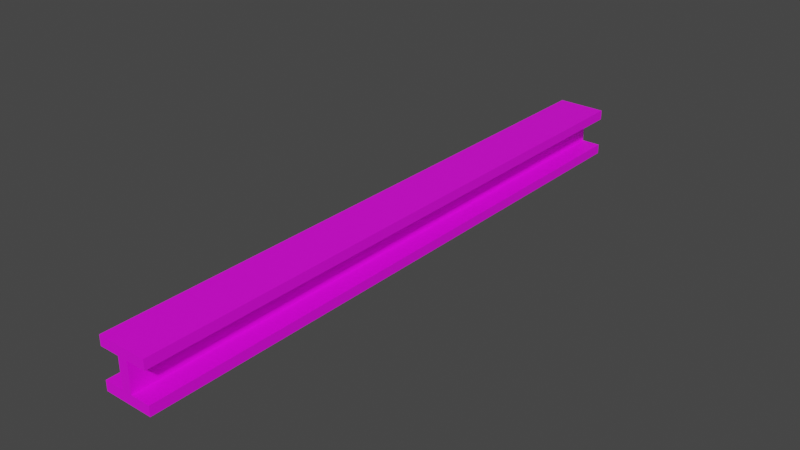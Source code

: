 # Source: iBar.blend  (saved by Blender 2.93.21; exported with 4.5.12 LTS)
import bpy
from mathutils import Matrix  # noqa: F401  (used for matrix-valued properties, if any)

bpy.ops.wm.read_factory_settings(use_empty=True)
scene = bpy.context.scene
scene.name = 'Scene'

# ---- collections
col_collection = bpy.data.collections.new('Collection'); scene.collection.children.link(col_collection)

# ---- images (referenced by path relative to the original .blend; pixels are not part of the script)
import os
ASSET_DIR = os.environ.get("B2B_ASSET_DIR", "")  # directory of the original .blend (textures are referenced by path, not embedded)
HERE = os.path.dirname(os.path.abspath(__file__))  # packed textures are extracted next to this script under _unpacked/

def load_image(name, relpath, width, height, colorspace="sRGB"):
    """Load a texture the original file referenced (path relative to the .blend, or extracted next to this script)."""
    p = next((c for c in (os.path.join(HERE, relpath), os.path.join(ASSET_DIR, relpath)) if relpath and os.path.exists(c)), "")
    if p:
        img = bpy.data.images.load(p, check_existing=True)
        img.name = name
    else:  # same state as the original file: an image datablock whose file is absent (Cycles renders it pink)
        img = bpy.data.images.new(name, width, height)
        img.source = "FILE"
        img.filepath = "//" + (relpath or name)
    img.colorspace_settings.name = colorspace
    return img
img_palette_updated_png = load_image('Palette_updated.png', 'Palette_updated.png', 1024, 1024, 'sRGB')

# ---- materials (node trees are filled in below, after node groups)
mat_material_001 = bpy.data.materials.new('Material.001')
mat_material_001.use_transparent_shadow = False

# ---- material node trees
mat_material_001.use_nodes = True; mat_material_001.node_tree.nodes.clear()
_N = mat_material_001.node_tree.nodes; _L = mat_material_001.node_tree.links
n0 = _N.new('ShaderNodeOutputMaterial'); n0.name = 'Material Output'; n0.location = (300, 300)
n1 = _N.new('ShaderNodeTexImage'); n1.name = 'Image Texture'; n1.location = (-478, 214)
n1.image = img_palette_updated_png
n2 = _N.new('ShaderNodeBsdfPrincipled'); n2.name = 'Principled BSDF'; n2.location = (10, 300)
n2.distribution = 'GGX'
n2.subsurface_method = 'BURLEY'
n2.inputs[3].default_value = 1.45
n2.inputs[27].default_value = (0.0, 0.0, 0.0, 1.0)
n2.inputs[28].default_value = 1.0
_L.new(n2.outputs[0], n0.inputs[0])
_L.new(n1.outputs[0], n2.inputs[0])
n0.is_active_output = True

# ---- world
world_world = bpy.data.worlds.new('World'); scene.world = world_world
world_world.use_nodes = True; world_world.node_tree.nodes.clear()
_N = world_world.node_tree.nodes; _L = world_world.node_tree.links
n0 = _N.new('ShaderNodeOutputWorld'); n0.name = 'World Output'; n0.location = (300, 300)
n1 = _N.new('ShaderNodeBackground'); n1.name = 'Background'; n1.location = (10, 300)
n1.inputs[0].default_value = (0.05088, 0.05088, 0.05088, 1.0)
_L.new(n1.outputs[0], n0.inputs[0])
n0.is_active_output = True
world_world.color = (0.05088, 0.05088, 0.05088)
world_world.use_sun_shadow = False
world_world.sun_shadow_jitter_overblur = 0.0

# ---- meshes
me_cube_001 = bpy.data.meshes.new('Cube.001')
me_cube_001.from_pydata([(-1.0, -1.0, -1.0), (-1.0, -1.0, 1.0), (-1.0, 1.0, -1.0), (-1.0, 1.0, 1.0), (1.0, -1.0, -1.0), (1.0, -1.0, 1.0), (1.0, 1.0, -1.0), (1.0, 1.0, 1.0), (-1.0, -1.0, -0.6), (-1.0, -1.0, -0.2), (-1.0, -1.0, 0.2), (-1.0, -1.0, 0.6), (-1.0, 1.0, 0.6), (-1.0, 1.0, 0.2), (-1.0, 1.0, -0.2), (-1.0, 1.0, -0.6), (1.0, 1.0, 0.6), (1.0, 1.0, 0.2), (1.0, 1.0, -0.2), (1.0, 1.0, -0.6), (1.0, -1.0, 0.6), (1.0, -1.0, 0.2), (1.0, -1.0, -0.2), (1.0, -1.0, -0.6), (-5.0, 1.0, -1.0), (-5.0, -1.0, -1.0), (-5.0, -1.0, 0.6), (-5.0, -1.0, 1.0), (-5.0, 1.0, 1.0), (-5.0, 1.0, -0.6), (-5.0, -1.0, -0.6), (-5.0, 1.0, 0.6), (5.0, 1.0, -0.6), (5.0, 1.0, -1.0), (5.0, -1.0, -1.0), (5.0, 1.0, 1.0), (5.0, -1.0, 1.0), (5.0, -1.0, -0.6), (5.0, 1.0, 0.6), (5.0, -1.0, 0.6)], [], [(2, 0, 25, 24), (12, 3, 7, 16), (7, 5, 36, 35), (20, 5, 1, 11), (2, 6, 4, 0), (7, 3, 1, 5), (4, 23, 8, 0), (23, 22, 9, 8), (22, 21, 10, 9), (21, 20, 11, 10), (19, 23, 37, 32), (19, 18, 22, 23), (18, 17, 21, 22), (17, 16, 20, 21), (2, 15, 19, 6), (15, 14, 18, 19), (14, 13, 17, 18), (13, 12, 16, 17), (1, 3, 28, 27), (8, 9, 14, 15), (9, 10, 13, 14), (10, 11, 12, 13), (26, 27, 28, 31), (25, 30, 29, 24), (8, 15, 29, 30), (3, 12, 31, 28), (15, 2, 24, 29), (0, 8, 30, 25), (11, 1, 27, 26), (12, 11, 26, 31), (38, 35, 36, 39), (33, 32, 37, 34), (6, 19, 32, 33), (20, 16, 38, 39), (5, 20, 39, 36), (16, 7, 35, 38), (23, 4, 34, 37), (4, 6, 33, 34)])
_uv = me_cube_001.uv_layers.new(name='UVMap')
_uv.uv.foreach_set('vector', [0.4033, 0.6138, 0.4033, 0.5796, 0.4033, 0.5796, 0.4033, 0.6138, 0.3418, 0.6479, 0.335, 0.6479, 0.335, 0.6138, 0.3418, 0.6138, 0.3732, 0.6027, 0.3729, 0.598, 0.3822, 0.5974, 0.3825, 0.6021, 0.3728, 0.597, 0.3729, 0.598, 0.3684, 0.5981, 0.3683, 0.5973, 0.4033, 0.6138, 0.3691, 0.6138, 0.3691, 0.5796, 0.4033, 0.5796, 0.3732, 0.6027, 0.3684, 0.6031, 0.3684, 0.5981, 0.3729, 0.598, 0.3727, 0.5936, 0.3727, 0.5945, 0.3678, 0.5944, 0.3681, 0.5935, 0.3727, 0.5945, 0.3727, 0.5952, 0.3681, 0.5954, 0.3678, 0.5944, 0.3727, 0.5952, 0.3728, 0.5961, 0.3683, 0.5964, 0.3681, 0.5954, 0.3728, 0.5961, 0.3728, 0.597, 0.3683, 0.5973, 0.3683, 0.5964, 0.3623, 0.6138, 0.3623, 0.5796, 0.3623, 0.5796, 0.3623, 0.6138, 0.3623, 0.6138, 0.3555, 0.6138, 0.3555, 0.5796, 0.3623, 0.5796, 0.3555, 0.6138, 0.3487, 0.6138, 0.3487, 0.5796, 0.3555, 0.5796, 0.3487, 0.6138, 0.3418, 0.6138, 0.3418, 0.5796, 0.3487, 0.5796, 0.3691, 0.6479, 0.3623, 0.6479, 0.3623, 0.6138, 0.3691, 0.6138, 0.3623, 0.6479, 0.3555, 0.6479, 0.3555, 0.6138, 0.3623, 0.6138, 0.3555, 0.6479, 0.3487, 0.6479, 0.3487, 0.6138, 0.3555, 0.6138, 0.3487, 0.6479, 0.3418, 0.6479, 0.3418, 0.6138, 0.3487, 0.6138, 0.3684, 0.5981, 0.3684, 0.6031, 0.3594, 0.6024, 0.3611, 0.599, 0.3678, 0.5944, 0.3681, 0.5954, 0.3634, 0.5974, 0.363, 0.5965, 0.3681, 0.5954, 0.3683, 0.5964, 0.3637, 0.5983, 0.3634, 0.5974, 0.3487, 0.6821, 0.3418, 0.6821, 0.3418, 0.6479, 0.3487, 0.6479, 0.3606, 0.5982, 0.3611, 0.599, 0.3594, 0.6024, 0.3584, 0.6019, 0.3621, 0.5881, 0.3619, 0.5888, 0.3586, 0.5895, 0.3584, 0.5886, 0.3678, 0.5944, 0.363, 0.5965, 0.3586, 0.5895, 0.3619, 0.5888, 0.335, 0.6479, 0.3418, 0.6479, 0.3418, 0.6479, 0.335, 0.6479, 0.3623, 0.6479, 0.3691, 0.6479, 0.3691, 0.6479, 0.3623, 0.6479, 0.3681, 0.5935, 0.3678, 0.5944, 0.3619, 0.5888, 0.3621, 0.5881, 0.3683, 0.5973, 0.3684, 0.5981, 0.3611, 0.599, 0.3606, 0.5982, 0.3418, 0.6479, 0.3418, 0.6821, 0.3418, 0.6821, 0.3418, 0.6479, 0.3418, 0.6138, 0.335, 0.6138, 0.335, 0.5796, 0.3418, 0.5796, 0.3691, 0.6138, 0.3623, 0.6138, 0.3623, 0.5796, 0.3691, 0.5796, 0.3691, 0.6138, 0.3623, 0.6138, 0.3623, 0.6138, 0.3691, 0.6138, 0.3418, 0.5796, 0.3418, 0.6138, 0.3418, 0.6138, 0.3418, 0.5796, 0.3729, 0.598, 0.3728, 0.597, 0.3822, 0.5964, 0.3822, 0.5974, 0.3418, 0.6138, 0.335, 0.6138, 0.335, 0.6138, 0.3418, 0.6138, 0.3727, 0.5945, 0.3727, 0.5936, 0.3819, 0.5937, 0.3819, 0.5946, 0.3691, 0.5796, 0.3691, 0.6138, 0.3691, 0.6138, 0.3691, 0.5796])
me_cube_001.materials.append(mat_material_001)
me_cube_001.use_remesh_fix_poles = True
me_cube_001.use_remesh_preserve_attributes = False
me_cube_001.update()

# ---- objects
ob_cube = bpy.data.objects.new('Cube', me_cube_001)

# ---- transforms, parenting, visibility, modifiers, constraints
ob_cube.location = (0.0, 0.0, 0.0)
ob_cube.scale = (0.2, -12.44, 1.0)

# ---- collection membership
col_collection.objects.link(ob_cube)

# ---- scene / render settings (as saved in the file)
scene.frame_start = 1; scene.frame_end = 250; scene.frame_set(1)
scene.render.engine = 'BLENDER_EEVEE_NEXT'
scene.cycles.use_denoising = False
scene.cycles.samples = 128
scene.cycles.sampling_pattern = 'TABULATED_SOBOL'
scene.cycles.use_adaptive_sampling = False
scene.cycles.use_light_tree = False
scene.view_settings.view_transform = 'Filmic'
bpy.context.view_layer.update()

# ---- added for rendering (the .blend has no active camera and no usable light): camera, sun
cam_auto = bpy.data.cameras.new('AutoCamera')
cam_auto.lens = 50.0
cam_auto.sensor_width = 36.0
cam_auto.clip_end = 1000.0
ob_auto_camera = bpy.data.objects.new('AutoCamera', cam_auto)
scene.collection.objects.link(ob_auto_camera)
ob_auto_camera.location = (23.159, -27.7907, 18.5272)
ob_auto_camera.rotation_euler = (1.09748, -7.21219e-08, 0.694738)
scene.camera = ob_auto_camera
light_auto_sun = bpy.data.lights.new('AutoSun', 'SUN')
light_auto_sun.energy = 3.0
light_auto_sun.angle = 0.0523599
ob_auto_sun = bpy.data.objects.new('AutoSun', light_auto_sun)
scene.collection.objects.link(ob_auto_sun)
ob_auto_sun.rotation_euler = (0.872665, 0.174533, 0.523599)
bpy.context.view_layer.update()
